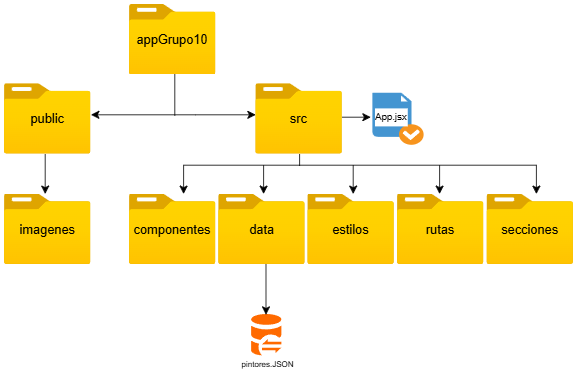

The diagram above was exported from draw.io. Its source (the exported page's mxGraphModel, read from the mxfile embedded in the PNG):
<mxGraphModel dx="863" dy="1172" grid="0" gridSize="10" guides="1" tooltips="1" connect="1" arrows="1" fold="1" page="0" pageScale="1" pageWidth="827" pageHeight="1169" math="0" shadow="0">
  <root>
    <mxCell id="0" />
    <mxCell id="1" parent="0" />
    <mxCell id="C5BPkt5amGNsXxZHJmIk-53" value="" style="image;aspect=fixed;html=1;points=[];align=center;fontSize=12;image=img/lib/azure2/general/Folder_Blank.svg;" vertex="1" parent="1">
      <mxGeometry x="87.78999999999998" y="78" width="108.43" height="88" as="geometry" />
    </mxCell>
    <mxCell id="C5BPkt5amGNsXxZHJmIk-24" style="edgeStyle=none;curved=1;rounded=0;orthogonalLoop=1;jettySize=auto;html=1;entryX=0.5;entryY=0;entryDx=0;entryDy=0;fontSize=12;startSize=8;endSize=8;" edge="1" parent="1">
      <mxGeometry relative="1" as="geometry">
        <mxPoint x="312" y="180" as="sourcePoint" />
        <mxPoint x="312" y="216" as="targetPoint" />
      </mxGeometry>
    </mxCell>
    <mxCell id="C5BPkt5amGNsXxZHJmIk-27" style="edgeStyle=none;curved=1;rounded=0;orthogonalLoop=1;jettySize=auto;html=1;fontSize=12;startSize=8;endSize=8;entryX=0.5;entryY=0;entryDx=0;entryDy=0;" edge="1" parent="1">
      <mxGeometry relative="1" as="geometry">
        <mxPoint x="632" y="180" as="sourcePoint" />
        <mxPoint x="632" y="216" as="targetPoint" />
      </mxGeometry>
    </mxCell>
    <mxCell id="C5BPkt5amGNsXxZHJmIk-19" value="" style="endArrow=none;html=1;rounded=0;fontSize=12;startSize=8;endSize=8;curved=1;entryX=0.5;entryY=1;entryDx=0;entryDy=0;" edge="1" parent="1">
      <mxGeometry width="50" height="50" relative="1" as="geometry">
        <mxPoint x="301" y="118" as="sourcePoint" />
        <mxPoint x="301" y="64" as="targetPoint" />
      </mxGeometry>
    </mxCell>
    <mxCell id="C5BPkt5amGNsXxZHJmIk-20" value="" style="endArrow=classic;html=1;rounded=0;fontSize=12;startSize=8;endSize=8;curved=1;entryX=1;entryY=0.5;entryDx=0;entryDy=0;" edge="1" parent="1">
      <mxGeometry width="50" height="50" relative="1" as="geometry">
        <mxPoint x="327.21" y="117" as="sourcePoint" />
        <mxPoint x="196.21" y="117" as="targetPoint" />
      </mxGeometry>
    </mxCell>
    <mxCell id="C5BPkt5amGNsXxZHJmIk-21" value="" style="endArrow=classic;html=1;rounded=0;fontSize=12;startSize=8;endSize=8;curved=1;entryX=0;entryY=0.5;entryDx=0;entryDy=0;" edge="1" parent="1">
      <mxGeometry width="50" height="50" relative="1" as="geometry">
        <mxPoint x="327.21" y="117" as="sourcePoint" />
        <mxPoint x="402.21" y="117" as="targetPoint" />
      </mxGeometry>
    </mxCell>
    <mxCell id="C5BPkt5amGNsXxZHJmIk-22" value="" style="endArrow=classic;html=1;rounded=0;fontSize=12;startSize=8;endSize=8;curved=1;exitX=0.5;exitY=1;exitDx=0;exitDy=0;entryX=0.5;entryY=0;entryDx=0;entryDy=0;" edge="1" parent="1">
      <mxGeometry width="50" height="50" relative="1" as="geometry">
        <mxPoint x="139" y="166" as="sourcePoint" />
        <mxPoint x="139" y="216" as="targetPoint" />
      </mxGeometry>
    </mxCell>
    <mxCell id="C5BPkt5amGNsXxZHJmIk-23" value="" style="endArrow=classic;html=1;rounded=0;fontSize=12;startSize=8;endSize=8;curved=1;entryX=0.5;entryY=0;entryDx=0;entryDy=0;" edge="1" parent="1">
      <mxGeometry width="50" height="50" relative="1" as="geometry">
        <mxPoint x="412" y="180" as="sourcePoint" />
        <mxPoint x="412" y="216" as="targetPoint" />
      </mxGeometry>
    </mxCell>
    <mxCell id="C5BPkt5amGNsXxZHJmIk-25" value="" style="endArrow=classic;html=1;rounded=0;fontSize=12;startSize=8;endSize=8;curved=1;entryX=0.5;entryY=0;entryDx=0;entryDy=0;" edge="1" parent="1">
      <mxGeometry width="50" height="50" relative="1" as="geometry">
        <mxPoint x="524" y="180" as="sourcePoint" />
        <mxPoint x="524" y="216" as="targetPoint" />
      </mxGeometry>
    </mxCell>
    <mxCell id="C5BPkt5amGNsXxZHJmIk-26" value="" style="endArrow=classic;html=1;rounded=0;fontSize=12;startSize=8;endSize=8;curved=1;entryX=0.5;entryY=0;entryDx=0;entryDy=0;" edge="1" parent="1">
      <mxGeometry width="50" height="50" relative="1" as="geometry">
        <mxPoint x="753" y="180" as="sourcePoint" />
        <mxPoint x="753" y="216" as="targetPoint" />
      </mxGeometry>
    </mxCell>
    <mxCell id="C5BPkt5amGNsXxZHJmIk-28" value="" style="endArrow=none;html=1;rounded=0;fontSize=12;startSize=8;endSize=8;curved=1;" edge="1" parent="1">
      <mxGeometry width="50" height="50" relative="1" as="geometry">
        <mxPoint x="312" y="180" as="sourcePoint" />
        <mxPoint x="753" y="180" as="targetPoint" />
      </mxGeometry>
    </mxCell>
    <mxCell id="C5BPkt5amGNsXxZHJmIk-30" value="" style="endArrow=none;html=1;rounded=0;fontSize=12;startSize=8;endSize=8;curved=1;entryX=0.5;entryY=1;entryDx=0;entryDy=0;" edge="1" parent="1">
      <mxGeometry width="50" height="50" relative="1" as="geometry">
        <mxPoint x="457" y="181" as="sourcePoint" />
        <mxPoint x="457" y="166" as="targetPoint" />
      </mxGeometry>
    </mxCell>
    <mxCell id="C5BPkt5amGNsXxZHJmIk-39" value="public" style="text;strokeColor=none;fillColor=none;html=1;align=center;verticalAlign=middle;whiteSpace=wrap;rounded=0;fontSize=16;movable=1;resizable=1;rotatable=1;deletable=1;editable=1;locked=0;connectable=1;" vertex="1" parent="1">
      <mxGeometry x="112.00000000000001" y="107" width="60" height="30" as="geometry" />
    </mxCell>
    <mxCell id="C5BPkt5amGNsXxZHJmIk-46" value="" style="image;aspect=fixed;html=1;points=[];align=center;fontSize=12;image=img/lib/azure2/general/Folder_Blank.svg;" vertex="1" parent="1">
      <mxGeometry x="691" y="216" width="108.43" height="88" as="geometry" />
    </mxCell>
    <mxCell id="C5BPkt5amGNsXxZHJmIk-47" value="" style="image;aspect=fixed;html=1;points=[];align=center;fontSize=12;image=img/lib/azure2/general/Folder_Blank.svg;" vertex="1" parent="1">
      <mxGeometry x="579" y="216" width="108.43" height="88" as="geometry" />
    </mxCell>
    <mxCell id="C5BPkt5amGNsXxZHJmIk-48" value="" style="image;aspect=fixed;html=1;points=[];align=center;fontSize=12;image=img/lib/azure2/general/Folder_Blank.svg;" vertex="1" parent="1">
      <mxGeometry x="467" y="216" width="108.43" height="88" as="geometry" />
    </mxCell>
    <mxCell id="C5BPkt5amGNsXxZHJmIk-49" value="" style="image;aspect=fixed;html=1;points=[];align=center;fontSize=12;image=img/lib/azure2/general/Folder_Blank.svg;" vertex="1" parent="1">
      <mxGeometry x="244" y="-21" width="108.43" height="88" as="geometry" />
    </mxCell>
    <mxCell id="C5BPkt5amGNsXxZHJmIk-50" value="" style="image;aspect=fixed;html=1;points=[];align=center;fontSize=12;image=img/lib/azure2/general/Folder_Blank.svg;" vertex="1" parent="1">
      <mxGeometry x="244" y="216" width="108.43" height="88" as="geometry" />
    </mxCell>
    <mxCell id="C5BPkt5amGNsXxZHJmIk-51" value="" style="image;aspect=fixed;html=1;points=[];align=center;fontSize=12;image=img/lib/azure2/general/Folder_Blank.svg;" vertex="1" parent="1">
      <mxGeometry x="355.57000000000005" y="216" width="108.43" height="88" as="geometry" />
    </mxCell>
    <mxCell id="C5BPkt5amGNsXxZHJmIk-52" value="" style="image;aspect=fixed;html=1;points=[];align=center;fontSize=12;image=img/lib/azure2/general/Folder_Blank.svg;" vertex="1" parent="1">
      <mxGeometry x="87.77999999999997" y="216" width="108.43" height="88" as="geometry" />
    </mxCell>
    <mxCell id="C5BPkt5amGNsXxZHJmIk-54" value="" style="image;aspect=fixed;html=1;points=[];align=center;fontSize=12;image=img/lib/azure2/general/Folder_Blank.svg;" vertex="1" parent="1">
      <mxGeometry x="402" y="78" width="108.43" height="88" as="geometry" />
    </mxCell>
    <mxCell id="C5BPkt5amGNsXxZHJmIk-44" value="appGrupo10" style="text;strokeColor=none;fillColor=none;html=1;align=center;verticalAlign=middle;whiteSpace=wrap;rounded=0;fontSize=16;movable=1;resizable=1;rotatable=1;deletable=1;editable=1;locked=0;connectable=1;" vertex="1" parent="1">
      <mxGeometry x="268.2099999999999" y="8" width="60" height="30" as="geometry" />
    </mxCell>
    <mxCell id="C5BPkt5amGNsXxZHJmIk-45" value="imagenes" style="text;strokeColor=none;fillColor=none;html=1;align=center;verticalAlign=middle;whiteSpace=wrap;rounded=0;fontSize=16;movable=1;resizable=1;rotatable=1;deletable=1;editable=1;locked=0;connectable=1;" vertex="1" parent="1">
      <mxGeometry x="112" y="245" width="60" height="30" as="geometry" />
    </mxCell>
    <mxCell id="C5BPkt5amGNsXxZHJmIk-56" value="src" style="text;strokeColor=none;fillColor=none;html=1;align=center;verticalAlign=middle;whiteSpace=wrap;rounded=0;fontSize=16;" vertex="1" parent="1">
      <mxGeometry x="426.22" y="107" width="60" height="30" as="geometry" />
    </mxCell>
    <mxCell id="C5BPkt5amGNsXxZHJmIk-57" value="componentes" style="text;strokeColor=none;fillColor=none;html=1;align=center;verticalAlign=middle;whiteSpace=wrap;rounded=0;fontSize=16;" vertex="1" parent="1">
      <mxGeometry x="268.22" y="245" width="60" height="30" as="geometry" />
    </mxCell>
    <mxCell id="C5BPkt5amGNsXxZHJmIk-58" value="data" style="text;strokeColor=none;fillColor=none;html=1;align=center;verticalAlign=middle;whiteSpace=wrap;rounded=0;fontSize=16;" vertex="1" parent="1">
      <mxGeometry x="379.7900000000001" y="245" width="60" height="30" as="geometry" />
    </mxCell>
    <mxCell id="C5BPkt5amGNsXxZHJmIk-59" value="rutas" style="text;strokeColor=none;fillColor=none;html=1;align=center;verticalAlign=middle;whiteSpace=wrap;rounded=0;fontSize=16;" vertex="1" parent="1">
      <mxGeometry x="603.22" y="245" width="60" height="30" as="geometry" />
    </mxCell>
    <mxCell id="C5BPkt5amGNsXxZHJmIk-60" value="secciones" style="text;strokeColor=none;fillColor=none;html=1;align=center;verticalAlign=middle;whiteSpace=wrap;rounded=0;fontSize=16;" vertex="1" parent="1">
      <mxGeometry x="715.22" y="245" width="60" height="30" as="geometry" />
    </mxCell>
    <mxCell id="C5BPkt5amGNsXxZHJmIk-61" value="estilos" style="text;strokeColor=none;fillColor=none;html=1;align=center;verticalAlign=middle;whiteSpace=wrap;rounded=0;fontSize=16;" vertex="1" parent="1">
      <mxGeometry x="491.22" y="245" width="60" height="30" as="geometry" />
    </mxCell>
    <mxCell id="C5BPkt5amGNsXxZHJmIk-62" value="" style="shadow=0;dashed=0;html=1;strokeColor=none;fillColor=#4495D1;labelPosition=center;verticalLabelPosition=bottom;verticalAlign=top;align=center;outlineConnect=0;shape=mxgraph.veeam.checked_doc;" vertex="1" parent="1">
      <mxGeometry x="548" y="89.5" width="64" height="65" as="geometry" />
    </mxCell>
    <mxCell id="C5BPkt5amGNsXxZHJmIk-63" value="App.jsx" style="text;strokeColor=none;fillColor=white;html=1;align=center;verticalAlign=middle;whiteSpace=wrap;rounded=0;fontSize=12;" vertex="1" parent="1">
      <mxGeometry x="551.22" y="109" width="41" height="22.5" as="geometry" />
    </mxCell>
    <mxCell id="C5BPkt5amGNsXxZHJmIk-64" value="" style="endArrow=classic;html=1;rounded=0;fontSize=12;startSize=8;endSize=8;curved=1;" edge="1" parent="1">
      <mxGeometry width="50" height="50" relative="1" as="geometry">
        <mxPoint x="510" y="120" as="sourcePoint" />
        <mxPoint x="546" y="120" as="targetPoint" />
      </mxGeometry>
    </mxCell>
    <mxCell id="C5BPkt5amGNsXxZHJmIk-65" value="" style="points=[];aspect=fixed;html=1;align=center;shadow=0;dashed=0;fillColor=#FF6A00;strokeColor=none;shape=mxgraph.alibaba_cloud.dg_database_gateway;" vertex="1" parent="1">
      <mxGeometry x="396.39" y="366" width="37.8" height="52" as="geometry" />
    </mxCell>
    <mxCell id="C5BPkt5amGNsXxZHJmIk-67" value="" style="edgeStyle=none;curved=1;rounded=0;orthogonalLoop=1;jettySize=auto;html=1;fontSize=12;startSize=8;endSize=8;" edge="1" parent="1" source="C5BPkt5amGNsXxZHJmIk-66" target="C5BPkt5amGNsXxZHJmIk-65">
      <mxGeometry relative="1" as="geometry" />
    </mxCell>
    <mxCell id="C5BPkt5amGNsXxZHJmIk-66" value="pintores.JSON" style="text;strokeColor=none;fillColor=white;html=1;align=center;verticalAlign=middle;whiteSpace=wrap;rounded=0;fontSize=10;" vertex="1" parent="1">
      <mxGeometry x="384.79" y="418" width="65" height="22" as="geometry" />
    </mxCell>
    <mxCell id="C5BPkt5amGNsXxZHJmIk-68" value="" style="endArrow=classic;html=1;rounded=0;fontSize=12;startSize=8;endSize=8;curved=1;exitX=0.548;exitY=0.966;exitDx=0;exitDy=0;exitPerimeter=0;" edge="1" parent="1">
      <mxGeometry width="50" height="50" relative="1" as="geometry">
        <mxPoint x="414.98964" y="304.00800000000004" as="sourcePoint" />
        <mxPoint x="415" y="367" as="targetPoint" />
      </mxGeometry>
    </mxCell>
  </root>
</mxGraphModel>